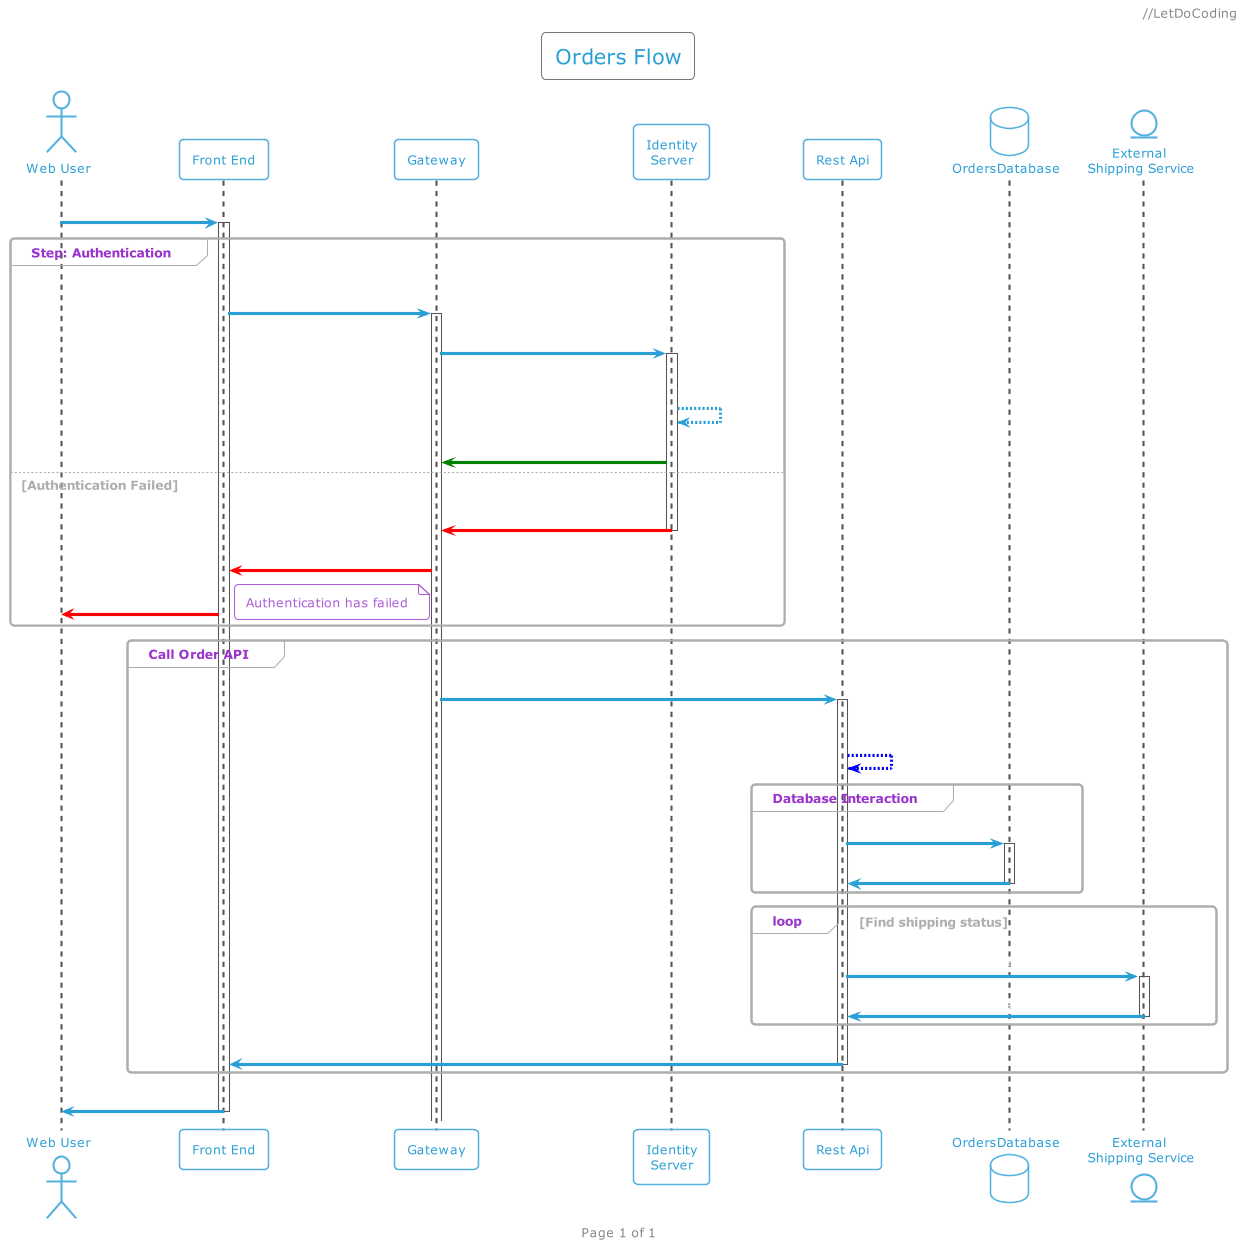

The diagram above was rendered by PlantUML. Its source (embedded in the PNG):
@startuml my simple order request
!theme cyborg-outline

header //LetDoCoding
footer Page %page% of %lastpage%
title "Orders Flow"
actor "Web User" as WebUser
participant "Front End" as Portal 
participant Gateway
'participant "Identity\nServer" as IdentityServer #yellow
participant "Identity\nServer" as IdentityServer 
participant "Rest Api" as RestApi
database OrdersDatabase
entity "External \nShipping Service" as ExternalShippingService

autonumber
WebUser -> Portal ++ : Orders Request
group Step: Authentication
    Portal -> Gateway ++: GET /api/v1/orders\nBearer Token
    Gateway -> IdentityServer ++: Authenticate Token
    IdentityServer --> IdentityServer : Validate\nToken
    IdentityServer -[#green]> Gateway : Success, Token Validated
else Authentication Failed
    autonumber 5
    IdentityServer -[#red]> Gateway -- : Request Failed
    Gateway -[#red]> Portal : Authentication Failure
    Portal -[#red]> WebUser : Login Again.
    note right : Authentication has failed
end

autonumber 6
group Call Order API
    Gateway -> RestApi ++ : GET api/v1/orders
    RestApi --[#blue]> RestApi : Do Some\nProcessing
    group Database Interaction
        autonumber 8.1
        RestApi -> OrdersDatabase ++: Query Orders
        OrdersDatabase -> RestApi --: Orders
    end

    'loop
    autonumber inc A
    loop Find shipping status
        'create ExternalShippingService
        RestApi -> ExternalShippingService ++: Find Shipping Staus
        ExternalShippingService -> RestApi -- : Return Shipping Status
    end
    autonumber 9
    RestApi -> Portal --: Orders
end
Portal -> WebUser --: Response



@enduml